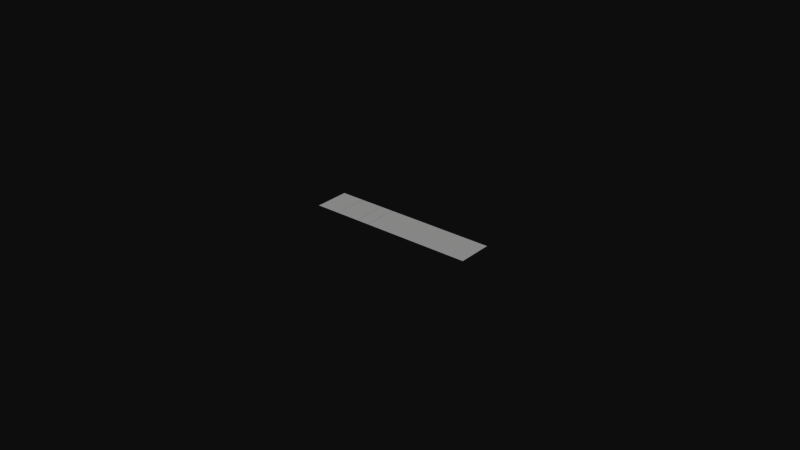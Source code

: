 # Source: Neitri_s_Clock_V2_C.blend  (saved by Blender 2.79.0; exported with 4.5.12 LTS)
import bpy
from mathutils import Matrix  # noqa: F401  (used for matrix-valued properties, if any)

bpy.ops.wm.read_factory_settings(use_empty=True)
scene = bpy.context.scene
scene.name = 'Scene'

# ---- collections
col_collection_1 = bpy.data.collections.new('Collection 1'); scene.collection.children.link(col_collection_1)

# ---- materials (node trees are filled in below, after node groups)
mat_clock = bpy.data.materials.new('clock')
mat_clock.alpha_threshold = 0.0
mat_clock.use_transparent_shadow = False
mat_clock.roughness = 0.5

# ---- material node trees

# ---- world
world_world = bpy.data.worlds.new('World'); scene.world = world_world
world_world.color = (0.05088, 0.05088, 0.05088)
world_world.use_sun_shadow = False
world_world.sun_shadow_jitter_overblur = 0.0
world_world.cycles.sampling_method = 'MANUAL'

# ---- meshes
me_plane = bpy.data.meshes.new('Plane')
me_plane.from_pydata([(-0.005002, 0.005892, 7.89e-05), (0.002711, 0.005894, 7.894e-05), (-0.004999, -0.005657, 8.166e-05), (0.002714, -0.005655, 8.179e-05), (0.002682, 0.005894, 7.907e-05), (0.01039, 0.005896, 7.92e-05), (0.002685, -0.005655, 8.172e-05), (0.0104, -0.005653, 8.197e-05), (0.01034, 0.005876, 7.903e-05), (0.01451, 0.005877, 7.918e-05), (0.01035, -0.005653, 8.194e-05), (0.01451, -0.005652, 8.206e-05), (0.01446, 0.005877, 7.924e-05), (0.02216, 0.005879, 7.957e-05), (0.01447, -0.005652, 8.217e-05), (0.02217, -0.00565, 8.229e-05), (0.02214, 0.005879, 7.944e-05), (0.02984, 0.005881, 7.96e-05), (0.02214, -0.00565, 8.206e-05), (0.02984, -0.005648, 8.245e-05), (-0.00921, 0.005891, 7.88e-05), (-0.005032, 0.005892, 7.883e-05), (-0.009207, -0.005658, 8.143e-05), (-0.005029, -0.005657, 8.16e-05), (-0.01694, 0.005889, 7.861e-05), (-0.009231, 0.005891, 7.865e-05), (-0.01694, -0.00566, 8.146e-05), (-0.009228, -0.005658, 8.145e-05), (-0.02467, 0.005887, 7.837e-05), (-0.01696, 0.005889, 7.844e-05), (-0.02467, -0.005662, 8.117e-05), (-0.01696, -0.00566, 8.134e-05), (0.0104, -0.005653, 8.197e-05)], [], [(2, 3, 1, 0), (6, 7, 5, 4), (10, 11, 9, 8), (14, 15, 13, 12), (18, 19, 17, 16), (22, 23, 21, 20), (26, 27, 25, 24), (30, 31, 29, 28)])
_uv = me_plane.uv_layers.new(name='UVMap')
_uv.uv.foreach_set('vector', [0.007512, 0.5108, 0.08866, 0.5109, 0.08862, 0.997, 0.00747, 0.9969, 0.007512, 0.5108, 0.08866, 0.5109, 0.08862, 0.997, 0.00747, 0.9969, 0.8733, 0.5134, 0.9168, 0.5134, 0.9168, 0.9944, 0.8733, 0.9944, 0.007512, 0.5108, 0.08866, 0.5109, 0.08862, 0.997, 0.00747, 0.9969, 0.007512, 0.5108, 0.08866, 0.5109, 0.08862, 0.997, 0.00747, 0.9969, 0.8733, 0.5134, 0.9168, 0.5134, 0.9168, 0.9944, 0.8733, 0.9944, 0.007512, 0.5108, 0.08866, 0.5109, 0.08862, 0.997, 0.00747, 0.9969, 0.007512, 0.5108, 0.08866, 0.5109, 0.08862, 0.997, 0.00747, 0.9969])
_ca = me_plane.color_attributes.new('Col', 'BYTE_COLOR', 'CORNER')
_ca.data.foreach_set('color', [0.0, 1.0, 1.0, 1.0, 0.0, 1.0, 1.0, 1.0, 0.0, 1.0, 1.0, 1.0, 0.0, 1.0, 1.0, 1.0, 0.0, 1.0, 0.0, 1.0, 0.0, 1.0, 0.0, 1.0, 0.0, 1.0, 0.0, 1.0, 0.0, 1.0, 0.0, 1.0, 1.0, 1.0, 0.0, 1.0, 1.0, 1.0, 0.0, 1.0, 1.0, 1.0, 0.0, 1.0, 1.0, 1.0, 0.0, 1.0, 0.0, 0.0, 1.0, 1.0, 0.0, 0.0, 1.0, 1.0, 0.0, 0.0, 1.0, 1.0, 0.0, 0.0, 1.0, 1.0, 0.0, 0.0, 0.0, 1.0, 0.0, 0.0, 0.0, 1.0, 0.0, 0.0, 0.0, 1.0, 0.0, 0.0, 0.0, 1.0, 1.0, 1.0, 0.0, 1.0, 1.0, 1.0, 0.0, 1.0, 1.0, 1.0, 0.0, 1.0, 1.0, 1.0, 0.0, 1.0, 1.0, 0.0, 0.0, 1.0, 1.0, 0.0, 0.0, 1.0, 1.0, 0.0, 0.0, 1.0, 1.0, 0.0, 0.0, 1.0, 1.0, 0.0, 1.0, 1.0, 1.0, 0.0, 1.0, 1.0, 1.0, 0.0, 1.0, 1.0, 1.0, 0.0, 1.0, 1.0])
me_plane.materials.append(mat_clock)
me_plane.use_remesh_preserve_volume = False
me_plane.use_remesh_preserve_attributes = False
me_plane.use_mirror_vertex_groups = False
me_plane.use_paint_bone_selection = False
me_plane.use_paint_mask = True
me_plane.update()

# ---- objects
ob_clock = bpy.data.objects.new('clock', me_plane)

# ---- transforms, parenting, visibility, modifiers, constraints
ob_clock.location = (0.0, 0.0, 0.0)
ob_clock.lineart.crease_threshold = 0.0
_vg = ob_clock.vertex_groups.new(name='digits')

# ---- collection membership
col_collection_1.objects.link(ob_clock)

# ---- scene / render settings (as saved in the file)
scene.frame_start = 1; scene.frame_end = 250; scene.frame_set(0)
scene.render.engine = 'BLENDER_EEVEE_NEXT'
scene.render.resolution_percentage = 50
scene.render.dither_intensity = 0.0
scene.cycles.use_denoising = False
scene.cycles.samples = 128
scene.cycles.sampling_pattern = 'TABULATED_SOBOL'
scene.cycles.use_adaptive_sampling = False
scene.cycles.use_light_tree = False
scene.cycles.blur_glossy = 0.0
scene.cycles.sample_clamp_indirect = 0.0
scene.view_settings.view_transform = 'Raw'
bpy.context.view_layer.update()

# ---- added for rendering (the .blend has no active camera and no usable light): camera, sun
cam_auto = bpy.data.cameras.new('AutoCamera')
cam_auto.lens = 50.0
cam_auto.sensor_width = 36.0
cam_auto.clip_end = 1000.0
ob_auto_camera = bpy.data.objects.new('AutoCamera', cam_auto)
scene.collection.objects.link(ob_auto_camera)
ob_auto_camera.location = (0.187627, -0.221937, 0.148116)
ob_auto_camera.rotation_euler = (1.09748, -7.21219e-08, 0.694738)
scene.camera = ob_auto_camera
light_auto_sun = bpy.data.lights.new('AutoSun', 'SUN')
light_auto_sun.energy = 3.0
light_auto_sun.angle = 0.0523599
ob_auto_sun = bpy.data.objects.new('AutoSun', light_auto_sun)
scene.collection.objects.link(ob_auto_sun)
ob_auto_sun.rotation_euler = (0.872665, 0.174533, 0.523599)
bpy.context.view_layer.update()
